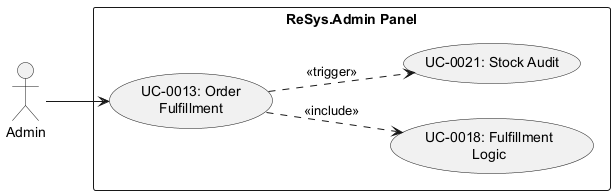

The diagram above was rendered by PlantUML. Its source (embedded in the PNG):
@startuml uc-0013
left to right direction
actor Admin
rectangle "ReSys.Admin Panel" {
    usecase "UC-0013: Order\nFulfillment" as UC13
    usecase "UC-0018: Fulfillment\nLogic" as UC18
    usecase "UC-0021: Stock Audit" as UC21
}
Admin --> UC13
UC13 ..> UC18 : <<include>>
UC13 ..> UC21 : <<trigger>>
@enduml